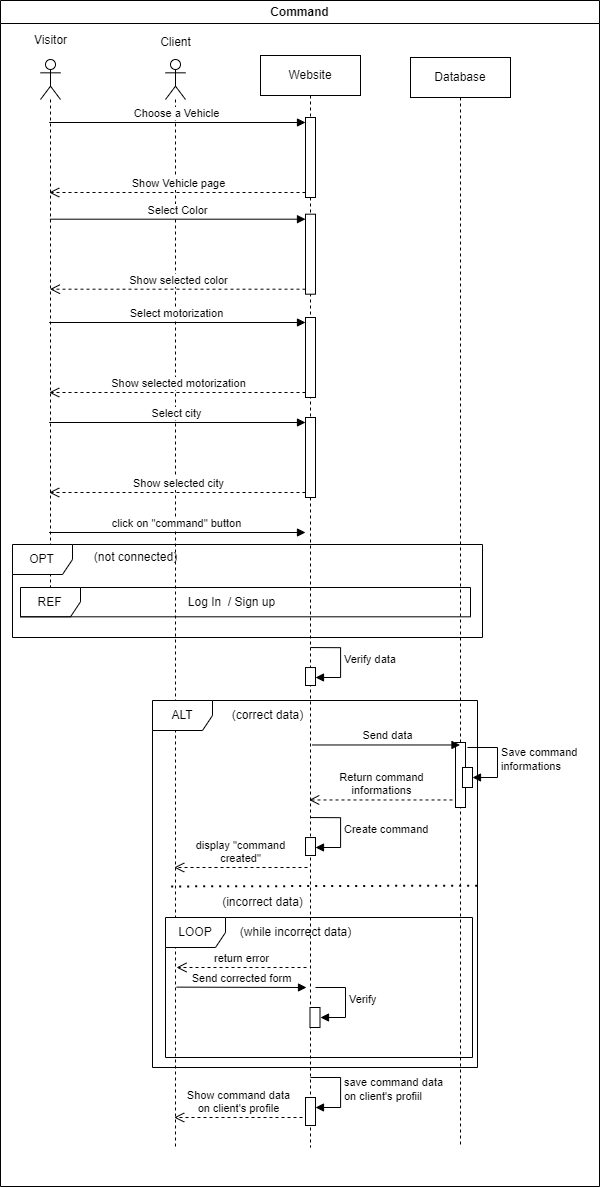

The diagram above was exported from draw.io. Its source (the exported page's mxGraphModel, read from the mxfile embedded in the PNG):
<mxGraphModel dx="1509" dy="1524" grid="0" gridSize="10" guides="1" tooltips="1" connect="1" arrows="1" fold="1" page="0" pageScale="1" pageWidth="850" pageHeight="1100" math="0" shadow="0">
  <root>
    <mxCell id="0" />
    <mxCell id="1" parent="0" />
    <mxCell id="Lul5bzDOqVZocDFG6aBS-7" value="Website" style="shape=umlLifeline;perimeter=lifelinePerimeter;whiteSpace=wrap;html=1;container=1;dropTarget=0;collapsible=0;recursiveResize=0;outlineConnect=0;portConstraint=eastwest;newEdgeStyle={&quot;curved&quot;:0,&quot;rounded&quot;:0};gradientColor=none;" vertex="1" parent="1">
      <mxGeometry x="1048" y="28" width="100" height="1092" as="geometry" />
    </mxCell>
    <mxCell id="i-ve4HtkDL8T6iZwO6He-1" value="" style="html=1;points=[[0,0,0,0,5],[0,1,0,0,-5],[1,0,0,0,5],[1,1,0,0,-5]];perimeter=orthogonalPerimeter;outlineConnect=0;targetShapes=umlLifeline;portConstraint=eastwest;newEdgeStyle={&quot;curved&quot;:0,&quot;rounded&quot;:0};" vertex="1" parent="Lul5bzDOqVZocDFG6aBS-7">
      <mxGeometry x="45" y="62" width="10" height="80" as="geometry" />
    </mxCell>
    <mxCell id="i-ve4HtkDL8T6iZwO6He-7" value="" style="html=1;points=[[0,0,0,0,5],[0,1,0,0,-5],[1,0,0,0,5],[1,1,0,0,-5]];perimeter=orthogonalPerimeter;outlineConnect=0;targetShapes=umlLifeline;portConstraint=eastwest;newEdgeStyle={&quot;curved&quot;:0,&quot;rounded&quot;:0};" vertex="1" parent="Lul5bzDOqVZocDFG6aBS-7">
      <mxGeometry x="45" y="158.69" width="10" height="80" as="geometry" />
    </mxCell>
    <mxCell id="i-ve4HtkDL8T6iZwO6He-10" value="" style="html=1;points=[[0,0,0,0,5],[0,1,0,0,-5],[1,0,0,0,5],[1,1,0,0,-5]];perimeter=orthogonalPerimeter;outlineConnect=0;targetShapes=umlLifeline;portConstraint=eastwest;newEdgeStyle={&quot;curved&quot;:0,&quot;rounded&quot;:0};" vertex="1" parent="Lul5bzDOqVZocDFG6aBS-7">
      <mxGeometry x="45" y="262" width="10" height="80" as="geometry" />
    </mxCell>
    <mxCell id="i-ve4HtkDL8T6iZwO6He-13" value="" style="html=1;points=[[0,0,0,0,5],[0,1,0,0,-5],[1,0,0,0,5],[1,1,0,0,-5]];perimeter=orthogonalPerimeter;outlineConnect=0;targetShapes=umlLifeline;portConstraint=eastwest;newEdgeStyle={&quot;curved&quot;:0,&quot;rounded&quot;:0};" vertex="1" parent="Lul5bzDOqVZocDFG6aBS-7">
      <mxGeometry x="45" y="362" width="10" height="80" as="geometry" />
    </mxCell>
    <mxCell id="i-ve4HtkDL8T6iZwO6He-23" value="" style="html=1;points=[[0,0,0,0,5],[0,1,0,0,-5],[1,0,0,0,5],[1,1,0,0,-5]];perimeter=orthogonalPerimeter;outlineConnect=0;targetShapes=umlLifeline;portConstraint=eastwest;newEdgeStyle={&quot;curved&quot;:0,&quot;rounded&quot;:0};" vertex="1" parent="Lul5bzDOqVZocDFG6aBS-7">
      <mxGeometry x="45" y="612.05" width="10" height="17.95" as="geometry" />
    </mxCell>
    <mxCell id="i-ve4HtkDL8T6iZwO6He-24" value="Verify data" style="html=1;align=left;spacingLeft=2;endArrow=block;rounded=0;edgeStyle=orthogonalEdgeStyle;curved=0;rounded=0;" edge="1" target="i-ve4HtkDL8T6iZwO6He-23" parent="Lul5bzDOqVZocDFG6aBS-7">
      <mxGeometry relative="1" as="geometry">
        <mxPoint x="50" y="592.05" as="sourcePoint" />
        <Array as="points">
          <mxPoint x="80" y="622.05" />
        </Array>
      </mxGeometry>
    </mxCell>
    <mxCell id="i-ve4HtkDL8T6iZwO6He-32" value="" style="html=1;points=[[0,0,0,0,5],[0,1,0,0,-5],[1,0,0,0,5],[1,1,0,0,-5]];perimeter=orthogonalPerimeter;outlineConnect=0;targetShapes=umlLifeline;portConstraint=eastwest;newEdgeStyle={&quot;curved&quot;:0,&quot;rounded&quot;:0};" vertex="1" parent="Lul5bzDOqVZocDFG6aBS-7">
      <mxGeometry x="45" y="782.05" width="10" height="17.95" as="geometry" />
    </mxCell>
    <mxCell id="i-ve4HtkDL8T6iZwO6He-33" value="Create command" style="html=1;align=left;spacingLeft=2;endArrow=block;rounded=0;edgeStyle=orthogonalEdgeStyle;curved=0;rounded=0;" edge="1" target="i-ve4HtkDL8T6iZwO6He-32" parent="Lul5bzDOqVZocDFG6aBS-7">
      <mxGeometry relative="1" as="geometry">
        <mxPoint x="50" y="762.05" as="sourcePoint" />
        <Array as="points">
          <mxPoint x="80" y="792.05" />
        </Array>
      </mxGeometry>
    </mxCell>
    <mxCell id="i-ve4HtkDL8T6iZwO6He-80" value="" style="html=1;points=[[0,0,0,0,5],[0,1,0,0,-5],[1,0,0,0,5],[1,1,0,0,-5]];perimeter=orthogonalPerimeter;outlineConnect=0;targetShapes=umlLifeline;portConstraint=eastwest;newEdgeStyle={&quot;curved&quot;:0,&quot;rounded&quot;:0};" vertex="1" parent="Lul5bzDOqVZocDFG6aBS-7">
      <mxGeometry x="45" y="1042" width="10" height="28" as="geometry" />
    </mxCell>
    <mxCell id="i-ve4HtkDL8T6iZwO6He-81" value="save command data&lt;br&gt;on client's profiil" style="html=1;align=left;spacingLeft=2;endArrow=block;rounded=0;edgeStyle=orthogonalEdgeStyle;curved=0;rounded=0;" edge="1" target="i-ve4HtkDL8T6iZwO6He-80" parent="Lul5bzDOqVZocDFG6aBS-7">
      <mxGeometry relative="1" as="geometry">
        <mxPoint x="50" y="1022" as="sourcePoint" />
        <Array as="points">
          <mxPoint x="80" y="1052" />
        </Array>
      </mxGeometry>
    </mxCell>
    <mxCell id="Lul5bzDOqVZocDFG6aBS-1" value="" style="shape=umlLifeline;perimeter=lifelinePerimeter;whiteSpace=wrap;html=1;container=1;dropTarget=0;collapsible=0;recursiveResize=0;outlineConnect=0;portConstraint=eastwest;newEdgeStyle={&quot;curved&quot;:0,&quot;rounded&quot;:0};participant=umlActor;" vertex="1" parent="1">
      <mxGeometry x="953" y="32" width="20" height="1088" as="geometry" />
    </mxCell>
    <mxCell id="7Wpu2l_8oui6q3R7YlUF-1" value="Visitor" style="text;html=1;align=center;verticalAlign=middle;resizable=0;points=[];autosize=1;strokeColor=none;fillColor=none;" vertex="1" parent="1">
      <mxGeometry x="808" y="-2" width="60" height="30" as="geometry" />
    </mxCell>
    <mxCell id="Lul5bzDOqVZocDFG6aBS-2" value="" style="shape=umlLifeline;perimeter=lifelinePerimeter;whiteSpace=wrap;html=1;container=1;dropTarget=0;collapsible=0;recursiveResize=0;outlineConnect=0;portConstraint=eastwest;newEdgeStyle={&quot;curved&quot;:0,&quot;rounded&quot;:0};participant=umlActor;" vertex="1" parent="1">
      <mxGeometry x="828" y="32" width="20" height="528" as="geometry" />
    </mxCell>
    <mxCell id="7Wpu2l_8oui6q3R7YlUF-2" value="Client" style="text;html=1;align=center;verticalAlign=middle;resizable=0;points=[];autosize=1;strokeColor=none;fillColor=none;" vertex="1" parent="1">
      <mxGeometry x="938" width="50" height="30" as="geometry" />
    </mxCell>
    <mxCell id="Lul5bzDOqVZocDFG6aBS-3" value="Database" style="shape=umlLifeline;perimeter=lifelinePerimeter;whiteSpace=wrap;html=1;container=1;dropTarget=0;collapsible=0;recursiveResize=0;outlineConnect=0;portConstraint=eastwest;newEdgeStyle={&quot;curved&quot;:0,&quot;rounded&quot;:0};" vertex="1" parent="1">
      <mxGeometry x="1198" y="30" width="100" height="1090" as="geometry" />
    </mxCell>
    <mxCell id="i-ve4HtkDL8T6iZwO6He-28" value="" style="html=1;points=[[0,0,0,0,5],[0,1,0,0,-5],[1,0,0,0,5],[1,1,0,0,-5]];perimeter=orthogonalPerimeter;outlineConnect=0;targetShapes=umlLifeline;portConstraint=eastwest;newEdgeStyle={&quot;curved&quot;:0,&quot;rounded&quot;:0};" vertex="1" parent="Lul5bzDOqVZocDFG6aBS-3">
      <mxGeometry x="45" y="685" width="10" height="65" as="geometry" />
    </mxCell>
    <mxCell id="7Wpu2l_8oui6q3R7YlUF-4" value="REF" style="shape=umlFrame;whiteSpace=wrap;html=1;pointerEvents=0;" vertex="1" parent="1">
      <mxGeometry x="808" y="560" width="450" height="29.31" as="geometry" />
    </mxCell>
    <mxCell id="7Wpu2l_8oui6q3R7YlUF-5" value="Log In&amp;nbsp; / Sign up" style="text;html=1;align=center;verticalAlign=middle;resizable=0;points=[];autosize=1;strokeColor=none;fillColor=none;" vertex="1" parent="1">
      <mxGeometry x="964" y="560.3100000000001" width="110" height="30" as="geometry" />
    </mxCell>
    <mxCell id="i-ve4HtkDL8T6iZwO6He-2" value="Choose a Vehicle" style="html=1;verticalAlign=bottom;endArrow=block;curved=0;rounded=0;entryX=0;entryY=0;entryDx=0;entryDy=5;" edge="1" target="i-ve4HtkDL8T6iZwO6He-1" parent="1" source="Lul5bzDOqVZocDFG6aBS-2">
      <mxGeometry relative="1" as="geometry">
        <mxPoint x="1020" y="95" as="sourcePoint" />
      </mxGeometry>
    </mxCell>
    <mxCell id="i-ve4HtkDL8T6iZwO6He-3" value="Show Vehicle page" style="html=1;verticalAlign=bottom;endArrow=open;dashed=1;endSize=8;curved=0;rounded=0;exitX=0;exitY=1;exitDx=0;exitDy=-5;" edge="1" source="i-ve4HtkDL8T6iZwO6He-1" parent="1" target="Lul5bzDOqVZocDFG6aBS-2">
      <mxGeometry relative="1" as="geometry">
        <mxPoint x="1020" y="165" as="targetPoint" />
      </mxGeometry>
    </mxCell>
    <mxCell id="i-ve4HtkDL8T6iZwO6He-8" value="Select Color" style="html=1;verticalAlign=bottom;endArrow=block;curved=0;rounded=0;entryX=0;entryY=0;entryDx=0;entryDy=5;" edge="1" target="i-ve4HtkDL8T6iZwO6He-7" parent="1">
      <mxGeometry relative="1" as="geometry">
        <mxPoint x="837.4473684210525" y="191.69000000000005" as="sourcePoint" />
      </mxGeometry>
    </mxCell>
    <mxCell id="i-ve4HtkDL8T6iZwO6He-9" value="Show selected color" style="html=1;verticalAlign=bottom;endArrow=open;dashed=1;endSize=8;curved=0;rounded=0;exitX=0;exitY=1;exitDx=0;exitDy=-5;" edge="1" source="i-ve4HtkDL8T6iZwO6He-7" parent="1">
      <mxGeometry relative="1" as="geometry">
        <mxPoint x="837.4473684210525" y="261.69000000000005" as="targetPoint" />
      </mxGeometry>
    </mxCell>
    <mxCell id="i-ve4HtkDL8T6iZwO6He-11" value="Select motorization" style="html=1;verticalAlign=bottom;endArrow=block;curved=0;rounded=0;entryX=0;entryY=0;entryDx=0;entryDy=5;" edge="1" target="i-ve4HtkDL8T6iZwO6He-10" parent="1" source="Lul5bzDOqVZocDFG6aBS-2">
      <mxGeometry relative="1" as="geometry">
        <mxPoint x="1023" y="295" as="sourcePoint" />
      </mxGeometry>
    </mxCell>
    <mxCell id="i-ve4HtkDL8T6iZwO6He-12" value="Show selected motorization" style="html=1;verticalAlign=bottom;endArrow=open;dashed=1;endSize=8;curved=0;rounded=0;exitX=0;exitY=1;exitDx=0;exitDy=-5;" edge="1" source="i-ve4HtkDL8T6iZwO6He-10" parent="1" target="Lul5bzDOqVZocDFG6aBS-2">
      <mxGeometry relative="1" as="geometry">
        <mxPoint x="1023" y="365" as="targetPoint" />
      </mxGeometry>
    </mxCell>
    <mxCell id="i-ve4HtkDL8T6iZwO6He-14" value="Select city" style="html=1;verticalAlign=bottom;endArrow=block;curved=0;rounded=0;entryX=0;entryY=0;entryDx=0;entryDy=5;" edge="1" target="i-ve4HtkDL8T6iZwO6He-13" parent="1" source="Lul5bzDOqVZocDFG6aBS-2">
      <mxGeometry relative="1" as="geometry">
        <mxPoint x="1023" y="395" as="sourcePoint" />
      </mxGeometry>
    </mxCell>
    <mxCell id="i-ve4HtkDL8T6iZwO6He-15" value="Show selected city" style="html=1;verticalAlign=bottom;endArrow=open;dashed=1;endSize=8;curved=0;rounded=0;exitX=0;exitY=1;exitDx=0;exitDy=-5;" edge="1" source="i-ve4HtkDL8T6iZwO6He-13" parent="1" target="Lul5bzDOqVZocDFG6aBS-2">
      <mxGeometry relative="1" as="geometry">
        <mxPoint x="1023" y="465" as="targetPoint" />
      </mxGeometry>
    </mxCell>
    <mxCell id="i-ve4HtkDL8T6iZwO6He-17" value="click on &quot;command&quot; button" style="html=1;verticalAlign=bottom;endArrow=block;curved=0;rounded=0;entryX=0;entryY=0;entryDx=0;entryDy=5;" edge="1" parent="1" source="Lul5bzDOqVZocDFG6aBS-2">
      <mxGeometry relative="1" as="geometry">
        <mxPoint x="1023" y="505" as="sourcePoint" />
        <mxPoint x="1093" y="504.9999999999998" as="targetPoint" />
      </mxGeometry>
    </mxCell>
    <mxCell id="i-ve4HtkDL8T6iZwO6He-19" value="OPT" style="shape=umlFrame;whiteSpace=wrap;html=1;pointerEvents=0;" vertex="1" parent="1">
      <mxGeometry x="800" y="517" width="470" height="93" as="geometry" />
    </mxCell>
    <mxCell id="i-ve4HtkDL8T6iZwO6He-20" value="(not connected)" style="text;html=1;align=center;verticalAlign=middle;resizable=0;points=[];autosize=1;strokeColor=none;fillColor=none;" vertex="1" parent="1">
      <mxGeometry x="868" y="515" width="110" height="30" as="geometry" />
    </mxCell>
    <mxCell id="i-ve4HtkDL8T6iZwO6He-25" value="ALT" style="shape=umlFrame;whiteSpace=wrap;html=1;pointerEvents=0;" vertex="1" parent="1">
      <mxGeometry x="940" y="673" width="325" height="367" as="geometry" />
    </mxCell>
    <mxCell id="i-ve4HtkDL8T6iZwO6He-26" value="(correct data)" style="text;html=1;align=center;verticalAlign=middle;resizable=0;points=[];autosize=1;strokeColor=none;fillColor=none;" vertex="1" parent="1">
      <mxGeometry x="1010" y="673" width="90" height="30" as="geometry" />
    </mxCell>
    <mxCell id="i-ve4HtkDL8T6iZwO6He-27" value="Send data" style="html=1;verticalAlign=bottom;endArrow=block;curved=0;rounded=0;" edge="1" parent="1" target="Lul5bzDOqVZocDFG6aBS-3">
      <mxGeometry width="80" relative="1" as="geometry">
        <mxPoint x="1100" y="717.47" as="sourcePoint" />
        <mxPoint x="1180" y="717.47" as="targetPoint" />
      </mxGeometry>
    </mxCell>
    <mxCell id="i-ve4HtkDL8T6iZwO6He-29" value="" style="html=1;points=[[0,0,0,0,5],[0,1,0,0,-5],[1,0,0,0,5],[1,1,0,0,-5]];perimeter=orthogonalPerimeter;outlineConnect=0;targetShapes=umlLifeline;portConstraint=eastwest;newEdgeStyle={&quot;curved&quot;:0,&quot;rounded&quot;:0};" vertex="1" parent="1">
      <mxGeometry x="1250" y="740" width="10" height="20" as="geometry" />
    </mxCell>
    <mxCell id="i-ve4HtkDL8T6iZwO6He-30" value="Save command&lt;br&gt;informations" style="html=1;align=left;spacingLeft=2;endArrow=block;rounded=0;edgeStyle=orthogonalEdgeStyle;curved=0;rounded=0;" edge="1" target="i-ve4HtkDL8T6iZwO6He-29" parent="1">
      <mxGeometry relative="1" as="geometry">
        <mxPoint x="1255" y="720" as="sourcePoint" />
        <Array as="points">
          <mxPoint x="1285" y="750" />
        </Array>
      </mxGeometry>
    </mxCell>
    <mxCell id="i-ve4HtkDL8T6iZwO6He-31" value="Return command&lt;br&gt;informations" style="html=1;verticalAlign=bottom;endArrow=open;dashed=1;endSize=8;curved=0;rounded=0;" edge="1" parent="1" target="Lul5bzDOqVZocDFG6aBS-7">
      <mxGeometry relative="1" as="geometry">
        <mxPoint x="1240" y="772.47" as="sourcePoint" />
        <mxPoint x="1160" y="772.47" as="targetPoint" />
      </mxGeometry>
    </mxCell>
    <mxCell id="i-ve4HtkDL8T6iZwO6He-34" value="display &quot;command&lt;br&gt;created&quot;" style="html=1;verticalAlign=bottom;endArrow=open;dashed=1;endSize=8;curved=0;rounded=0;" edge="1" parent="1" target="Lul5bzDOqVZocDFG6aBS-1">
      <mxGeometry relative="1" as="geometry">
        <mxPoint x="1095" y="840" as="sourcePoint" />
        <mxPoint x="1015" y="840" as="targetPoint" />
      </mxGeometry>
    </mxCell>
    <mxCell id="i-ve4HtkDL8T6iZwO6He-61" value="" style="endArrow=none;dashed=1;html=1;dashPattern=1 3;strokeWidth=2;rounded=0;exitX=0.999;exitY=0.832;exitDx=0;exitDy=0;exitPerimeter=0;entryX=0;entryY=0.835;entryDx=0;entryDy=0;entryPerimeter=0;" edge="1" parent="1">
      <mxGeometry width="50" height="50" relative="1" as="geometry">
        <mxPoint x="1264.688" y="858.1440000000002" as="sourcePoint" />
        <mxPoint x="953" y="858.9449999999999" as="targetPoint" />
      </mxGeometry>
    </mxCell>
    <mxCell id="i-ve4HtkDL8T6iZwO6He-62" value="(incorrect data)" style="text;html=1;align=center;verticalAlign=middle;resizable=0;points=[];autosize=1;strokeColor=none;fillColor=none;" vertex="1" parent="1">
      <mxGeometry x="1000" y="860" width="100" height="30" as="geometry" />
    </mxCell>
    <mxCell id="i-ve4HtkDL8T6iZwO6He-63" value="LOOP" style="shape=umlFrame;whiteSpace=wrap;html=1;pointerEvents=0;" vertex="1" parent="1">
      <mxGeometry x="953" y="890" width="307" height="140" as="geometry" />
    </mxCell>
    <mxCell id="i-ve4HtkDL8T6iZwO6He-64" value="(while incorrect data)" style="text;html=1;align=center;verticalAlign=middle;resizable=0;points=[];autosize=1;strokeColor=none;fillColor=none;" vertex="1" parent="1">
      <mxGeometry x="1018" y="890" width="130" height="30" as="geometry" />
    </mxCell>
    <mxCell id="i-ve4HtkDL8T6iZwO6He-72" value="return error" style="html=1;verticalAlign=bottom;endArrow=open;dashed=1;endSize=8;curved=0;rounded=0;" edge="1" parent="1">
      <mxGeometry relative="1" as="geometry">
        <mxPoint x="1094" y="940" as="sourcePoint" />
        <mxPoint x="964" y="940" as="targetPoint" />
      </mxGeometry>
    </mxCell>
    <mxCell id="i-ve4HtkDL8T6iZwO6He-73" value="Send corrected form" style="html=1;verticalAlign=bottom;endArrow=block;curved=0;rounded=0;" edge="1" parent="1">
      <mxGeometry width="80" relative="1" as="geometry">
        <mxPoint x="964" y="959.6199999999999" as="sourcePoint" />
        <mxPoint x="1094" y="960" as="targetPoint" />
      </mxGeometry>
    </mxCell>
    <mxCell id="i-ve4HtkDL8T6iZwO6He-74" value="Verify" style="html=1;align=left;spacingLeft=2;endArrow=block;rounded=0;edgeStyle=orthogonalEdgeStyle;curved=0;rounded=0;" edge="1" parent="1">
      <mxGeometry relative="1" as="geometry">
        <mxPoint x="1103" y="960" as="sourcePoint" />
        <Array as="points">
          <mxPoint x="1133" y="990" />
        </Array>
        <mxPoint x="1108" y="990" as="targetPoint" />
      </mxGeometry>
    </mxCell>
    <mxCell id="i-ve4HtkDL8T6iZwO6He-75" value="" style="html=1;points=[[0,0,0,0,5],[0,1,0,0,-5],[1,0,0,0,5],[1,1,0,0,-5]];perimeter=orthogonalPerimeter;outlineConnect=0;targetShapes=umlLifeline;portConstraint=eastwest;newEdgeStyle={&quot;curved&quot;:0,&quot;rounded&quot;:0};" vertex="1" parent="1">
      <mxGeometry x="1097.5" y="980" width="10" height="20" as="geometry" />
    </mxCell>
    <mxCell id="i-ve4HtkDL8T6iZwO6He-82" value="Show command data&lt;br&gt;on client's profile" style="html=1;verticalAlign=bottom;endArrow=open;dashed=1;endSize=8;curved=0;rounded=0;" edge="1" parent="1" target="Lul5bzDOqVZocDFG6aBS-1">
      <mxGeometry relative="1" as="geometry">
        <mxPoint x="1090" y="1090" as="sourcePoint" />
        <mxPoint x="1010" y="1090" as="targetPoint" />
      </mxGeometry>
    </mxCell>
    <mxCell id="G5T2KCKbwDTDDfDsQve8-1" value="Command" style="swimlane;whiteSpace=wrap;html=1;" vertex="1" parent="1">
      <mxGeometry x="788" y="-27" width="599" height="1186" as="geometry" />
    </mxCell>
  </root>
</mxGraphModel>